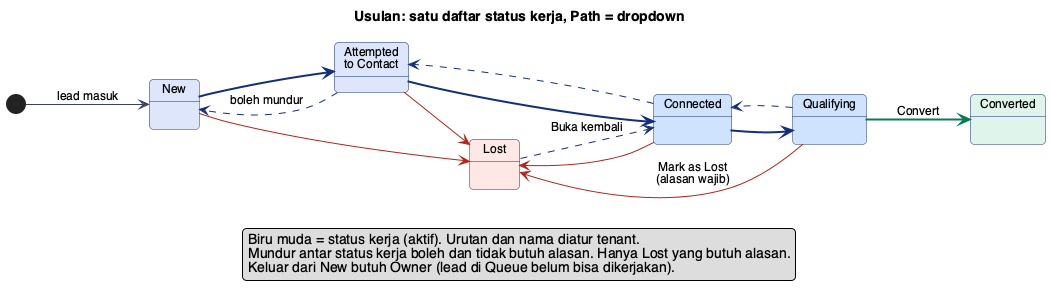

The diagram above was rendered by PlantUML. Its source (embedded in the PNG):
@startuml
!include style.iuml
title Usulan: satu daftar status kerja, Path = dropdown
left to right direction
state "New" as S1 #dde6fa
state "Attempted\nto Contact" as S2 #dde6fa
state "Connected" as S3 #cfe3ff
state "Qualifying" as S4 #cfe3ff
state "Converted" as C #dff4ea
state "Lost" as L #fde8e6
[*] --> S1 : lead masuk
S1 -[#122e7c,bold]-> S2
S2 -[#122e7c,bold]-> S3
S3 -[#122e7c,bold]-> S4
S4 -[#0a7a54,bold]-> C : Convert
S2 -[#122e7c,dashed]-> S1 : boleh mundur
S3 -[#122e7c,dashed]-> S2
S4 -[#122e7c,dashed]-> S3
S1 -[#b42318]-> L
S2 -[#b42318]-> L
S3 -[#b42318]-> L
S4 -[#b42318]-> L : Mark as Lost\n(alasan wajib)
L -[#122e7c,dashed]-> S3 : Buka kembali
legend bottom
  Biru muda = status kerja (aktif). Urutan dan nama diatur tenant.
  Mundur antar status kerja boleh dan tidak butuh alasan. Hanya Lost yang butuh alasan.
  Keluar dari New butuh Owner (lead di Queue belum bisa dikerjakan).
endlegend
@enduml